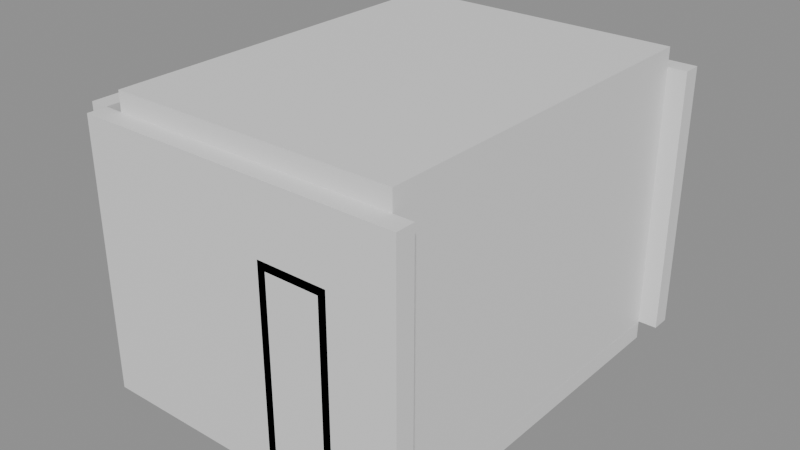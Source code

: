# Source: e1418_after.blend  (saved by Blender 5.2.44; exported with 4.5.12 LTS)
import bpy
from mathutils import Matrix  # noqa: F401  (used for matrix-valued properties, if any)

bpy.ops.wm.read_factory_settings(use_empty=True)
scene = bpy.context.scene
scene.name = 'Scene'

# ---- materials (node trees are filled in below, after node groups)
mat_muro_pintura = bpy.data.materials.new('Muro_Pintura')
mat_suelo_madera = bpy.data.materials.new('Suelo_Madera')
mat_losacero = bpy.data.materials.new('Losacero')
mat_marco_blanco = bpy.data.materials.new('Marco_Blanco')
mat_madera_roble = bpy.data.materials.new('Madera_Roble')
mat_vidrio = bpy.data.materials.new('Vidrio')

# ---- material node trees
mat_muro_pintura.use_nodes = True; mat_muro_pintura.node_tree.nodes.clear()
_N = mat_muro_pintura.node_tree.nodes; _L = mat_muro_pintura.node_tree.links
n0 = _N.new('ShaderNodeBsdfPrincipled'); n0.name = 'Principled BSDF'; n0.location = (-200, 100)
n0.inputs[3].default_value = 1.45
n0.inputs[10].default_value = 0.005
n1 = _N.new('ShaderNodeOutputMaterial'); n1.name = 'Material Output'; n1.location = (200, 100)
_L.new(n0.outputs[0], n1.inputs[0])
n1.is_active_output = True
mat_suelo_madera.use_nodes = True; mat_suelo_madera.node_tree.nodes.clear()
_N = mat_suelo_madera.node_tree.nodes; _L = mat_suelo_madera.node_tree.links
n0 = _N.new('ShaderNodeBsdfPrincipled'); n0.name = 'Principled BSDF'; n0.location = (-200, 100)
n0.inputs[3].default_value = 1.45
n0.inputs[10].default_value = 0.005
n1 = _N.new('ShaderNodeOutputMaterial'); n1.name = 'Material Output'; n1.location = (200, 100)
_L.new(n0.outputs[0], n1.inputs[0])
n1.is_active_output = True
mat_losacero.use_nodes = True; mat_losacero.node_tree.nodes.clear()
_N = mat_losacero.node_tree.nodes; _L = mat_losacero.node_tree.links
n0 = _N.new('ShaderNodeBsdfPrincipled'); n0.name = 'Principled BSDF'; n0.location = (-200, 100)
n0.inputs[3].default_value = 1.45
n0.inputs[10].default_value = 0.005
n1 = _N.new('ShaderNodeOutputMaterial'); n1.name = 'Material Output'; n1.location = (200, 100)
_L.new(n0.outputs[0], n1.inputs[0])
n1.is_active_output = True
mat_marco_blanco.use_nodes = True; mat_marco_blanco.node_tree.nodes.clear()
_N = mat_marco_blanco.node_tree.nodes; _L = mat_marco_blanco.node_tree.links
n0 = _N.new('ShaderNodeBsdfPrincipled'); n0.name = 'Principled BSDF'; n0.location = (-200, 100)
n0.inputs[3].default_value = 1.45
n0.inputs[10].default_value = 0.005
n1 = _N.new('ShaderNodeOutputMaterial'); n1.name = 'Material Output'; n1.location = (200, 100)
_L.new(n0.outputs[0], n1.inputs[0])
n1.is_active_output = True
mat_madera_roble.use_nodes = True; mat_madera_roble.node_tree.nodes.clear()
_N = mat_madera_roble.node_tree.nodes; _L = mat_madera_roble.node_tree.links
n0 = _N.new('ShaderNodeBsdfPrincipled'); n0.name = 'Principled BSDF'; n0.location = (-200, 100)
n0.inputs[3].default_value = 1.45
n0.inputs[10].default_value = 0.005
n1 = _N.new('ShaderNodeOutputMaterial'); n1.name = 'Material Output'; n1.location = (200, 100)
_L.new(n0.outputs[0], n1.inputs[0])
n1.is_active_output = True
mat_vidrio.use_nodes = True; mat_vidrio.node_tree.nodes.clear()
_N = mat_vidrio.node_tree.nodes; _L = mat_vidrio.node_tree.links
n0 = _N.new('ShaderNodeBsdfPrincipled'); n0.name = 'Principled BSDF'; n0.location = (-200, 100)
n0.inputs[0].default_value = (0.7, 0.85, 1.0, 1.0)
n0.inputs[2].default_value = 0.05
n0.inputs[3].default_value = 1.45
n0.inputs[10].default_value = 0.005
n0.inputs[18].default_value = 1.0
n1 = _N.new('ShaderNodeOutputMaterial'); n1.name = 'Material Output'; n1.location = (200, 100)
_L.new(n0.outputs[0], n1.inputs[0])
n1.is_active_output = True

# ---- meshes
me_estudio_muro_sur_cuerpo_mesh = bpy.data.meshes.new('Estudio_Muro_Sur_Cuerpo_mesh')
me_estudio_muro_sur_cuerpo_mesh.from_pydata([(0.0, 0.0, 0.0), (3.4, 0.0, 0.0), (3.4, 0.2, 0.0), (0.0, 0.2, 0.0), (0.0, 0.0, 2.8), (3.4, 0.0, 2.8), (3.4, 0.2, 2.8), (0.0, 0.2, 2.8)], [], [(0, 1, 2, 3), (4, 5, 6, 7), (0, 1, 5, 4), (1, 2, 6, 5), (2, 3, 7, 6), (3, 0, 4, 7)])
me_estudio_muro_sur_cuerpo_mesh.materials.append(mat_muro_pintura)
me_estudio_muro_sur_cuerpo_mesh.update()
me_estudio_muro_norte_cuerpo_mesh = bpy.data.meshes.new('Estudio_Muro_Norte_Cuerpo_mesh')
me_estudio_muro_norte_cuerpo_mesh.from_pydata([(0.0, 0.0, 0.0), (3.4, 0.0, 0.0), (3.4, 0.2, 0.0), (0.0, 0.2, 0.0), (0.0, 0.0, 2.8), (3.4, 0.0, 2.8), (3.4, 0.2, 2.8), (0.0, 0.2, 2.8)], [], [(0, 1, 2, 3), (4, 5, 6, 7), (0, 1, 5, 4), (1, 2, 6, 5), (2, 3, 7, 6), (3, 0, 4, 7)])
me_estudio_muro_norte_cuerpo_mesh.materials.append(mat_muro_pintura)
me_estudio_muro_norte_cuerpo_mesh.update()
me_estudio_muro_oeste_cuerpo_mesh = bpy.data.meshes.new('Estudio_Muro_Oeste_Cuerpo_mesh')
me_estudio_muro_oeste_cuerpo_mesh.from_pydata([(0.0, 0.0, 0.0), (4.0, 0.0, 0.0), (4.0, 0.2, 0.0), (0.0, 0.2, 0.0), (0.0, 0.0, 2.8), (4.0, 0.0, 2.8), (4.0, 0.2, 2.8), (0.0, 0.2, 2.8)], [], [(0, 1, 2, 3), (4, 5, 6, 7), (0, 1, 5, 4), (1, 2, 6, 5), (2, 3, 7, 6), (3, 0, 4, 7)])
me_estudio_muro_oeste_cuerpo_mesh.materials.append(mat_muro_pintura)
me_estudio_muro_oeste_cuerpo_mesh.update()
me_estudio_muro_este_cuerpo_mesh = bpy.data.meshes.new('Estudio_Muro_Este_Cuerpo_mesh')
me_estudio_muro_este_cuerpo_mesh.from_pydata([(0.0, 0.0, 0.0), (4.0, 0.0, 0.0), (4.0, 0.2, 0.0), (0.0, 0.2, 0.0), (0.0, 0.0, 2.8), (4.0, 0.0, 2.8), (4.0, 0.2, 2.8), (0.0, 0.2, 2.8)], [], [(0, 1, 2, 3), (4, 5, 6, 7), (0, 1, 5, 4), (1, 2, 6, 5), (2, 3, 7, 6), (3, 0, 4, 7)])
me_estudio_muro_este_cuerpo_mesh.materials.append(mat_muro_pintura)
me_estudio_muro_este_cuerpo_mesh.update()
me_estudio_suelo_mesh = bpy.data.meshes.new('Estudio_Suelo_mesh')
me_estudio_suelo_mesh.from_pydata([(0.0, 0.0, 0.0), (3.0, 0.0, 0.0), (3.0, 4.0, 0.0), (0.0, 4.0, 0.0), (0.0, 0.0, 0.2), (3.0, 0.0, 0.2), (3.0, 4.0, 0.2), (0.0, 4.0, 0.2)], [], [(0, 3, 2, 1), (4, 5, 6, 7), (1, 2, 6, 5), (3, 0, 4, 7), (2, 3, 7, 6), (0, 1, 5, 4)])
me_estudio_suelo_mesh.materials.append(mat_suelo_madera)
me_estudio_suelo_mesh.update()
me_estudio_techo_cuerpo_mesh = bpy.data.meshes.new('Estudio_Techo_Cuerpo_mesh')
me_estudio_techo_cuerpo_mesh.from_pydata([(0.0, 0.0, 2.8), (3.0, 0.0, 2.8), (3.0, 4.0, 2.8), (0.0, 4.0, 2.8), (0.0, 0.0, 3.0), (3.0, 0.0, 3.0), (3.0, 4.0, 3.0), (0.0, 4.0, 3.0)], [], [(0, 1, 2, 3), (4, 5, 6, 7), (0, 1, 5, 4), (1, 2, 6, 5), (2, 3, 7, 6), (3, 0, 4, 7)])
me_estudio_techo_cuerpo_mesh.materials.append(mat_losacero)
me_estudio_techo_cuerpo_mesh.update()
me_puertaacceso_jamba_izq_mesh = bpy.data.meshes.new('PuertaAcceso_Jamba_Izq_mesh')
me_puertaacceso_jamba_izq_mesh.from_pydata([(0.0, 0.0, 0.0), (0.08, 0.0, 0.0), (0.08, 0.2, 0.0), (0.0, 0.2, 0.0), (0.0, 0.0, 2.1), (0.08, 0.0, 2.1), (0.08, 0.2, 2.1), (0.0, 0.2, 2.1)], [], [(0, 1, 2, 3), (4, 5, 6, 7), (0, 1, 5, 4), (1, 2, 6, 5), (2, 3, 7, 6), (3, 0, 4, 7)])
me_puertaacceso_jamba_izq_mesh.materials.append(mat_marco_blanco)
me_puertaacceso_jamba_izq_mesh.update()
me_puertaacceso_jamba_der_mesh = bpy.data.meshes.new('PuertaAcceso_Jamba_Der_mesh')
me_puertaacceso_jamba_der_mesh.from_pydata([(0.0, 0.0, 0.0), (0.08, 0.0, 0.0), (0.08, 0.2, 0.0), (0.0, 0.2, 0.0), (0.0, 0.0, 2.1), (0.08, 0.0, 2.1), (0.08, 0.2, 2.1), (0.0, 0.2, 2.1)], [], [(0, 1, 2, 3), (4, 5, 6, 7), (0, 1, 5, 4), (1, 2, 6, 5), (2, 3, 7, 6), (3, 0, 4, 7)])
me_puertaacceso_jamba_der_mesh.materials.append(mat_marco_blanco)
me_puertaacceso_jamba_der_mesh.update()
me_puertaacceso_dintel_mesh = bpy.data.meshes.new('PuertaAcceso_Dintel_mesh')
me_puertaacceso_dintel_mesh.from_pydata([(0.0, 0.0, 0.0), (0.56, 0.0, 0.0), (0.56, 0.2, 0.0), (0.0, 0.2, 0.0), (0.0, 0.0, 0.08), (0.56, 0.0, 0.08), (0.56, 0.2, 0.08), (0.0, 0.2, 0.08)], [], [(0, 1, 2, 3), (4, 5, 6, 7), (0, 1, 5, 4), (1, 2, 6, 5), (2, 3, 7, 6), (3, 0, 4, 7)])
me_puertaacceso_dintel_mesh.materials.append(mat_marco_blanco)
me_puertaacceso_dintel_mesh.update()
me_puertaacceso_panel_mesh = bpy.data.meshes.new('PuertaAcceso_Panel_mesh')
me_puertaacceso_panel_mesh.from_pydata([(0.0, 0.0, 0.0), (0.55, 0.0, 0.0), (0.55, 0.04, 0.0), (0.0, 0.04, 0.0), (0.0, 0.0, 2.01), (0.55, 0.0, 2.01), (0.55, 0.04, 2.01), (0.0, 0.04, 2.01)], [], [(0, 1, 2, 3), (4, 5, 6, 7), (0, 1, 5, 4), (1, 2, 6, 5), (2, 3, 7, 6), (3, 0, 4, 7)])
me_puertaacceso_panel_mesh.materials.append(mat_madera_roble)
me_puertaacceso_panel_mesh.update()
me_ventana_jamba_izq_mesh = bpy.data.meshes.new('Ventana_Jamba_Izq_mesh')
me_ventana_jamba_izq_mesh.from_pydata([(0.0, 0.0, 0.0), (0.06, 0.0, 0.0), (0.06, 0.2, 0.0), (0.0, 0.2, 0.0), (0.0, 0.0, 1.1), (0.06, 0.0, 1.1), (0.06, 0.2, 1.1), (0.0, 0.2, 1.1)], [], [(0, 1, 2, 3), (4, 5, 6, 7), (0, 1, 5, 4), (1, 2, 6, 5), (2, 3, 7, 6), (3, 0, 4, 7)])
me_ventana_jamba_izq_mesh.materials.append(mat_marco_blanco)
me_ventana_jamba_izq_mesh.update()
me_ventana_jamba_der_mesh = bpy.data.meshes.new('Ventana_Jamba_Der_mesh')
me_ventana_jamba_der_mesh.from_pydata([(0.0, 0.0, 0.0), (0.06, 0.0, 0.0), (0.06, 0.2, 0.0), (0.0, 0.2, 0.0), (0.0, 0.0, 1.1), (0.06, 0.0, 1.1), (0.06, 0.2, 1.1), (0.0, 0.2, 1.1)], [], [(0, 1, 2, 3), (4, 5, 6, 7), (0, 1, 5, 4), (1, 2, 6, 5), (2, 3, 7, 6), (3, 0, 4, 7)])
me_ventana_jamba_der_mesh.materials.append(mat_marco_blanco)
me_ventana_jamba_der_mesh.update()
me_ventana_trav_inf_mesh = bpy.data.meshes.new('Ventana_Trav_Inf_mesh')
me_ventana_trav_inf_mesh.from_pydata([(0.0, 0.0, 0.0), (1.08, 0.0, 0.0), (1.08, 0.2, 0.0), (0.0, 0.2, 0.0), (0.0, 0.0, 0.06), (1.08, 0.0, 0.06), (1.08, 0.2, 0.06), (0.0, 0.2, 0.06)], [], [(0, 1, 2, 3), (4, 5, 6, 7), (0, 1, 5, 4), (1, 2, 6, 5), (2, 3, 7, 6), (3, 0, 4, 7)])
me_ventana_trav_inf_mesh.materials.append(mat_marco_blanco)
me_ventana_trav_inf_mesh.update()
me_ventana_trav_sup_mesh = bpy.data.meshes.new('Ventana_Trav_Sup_mesh')
me_ventana_trav_sup_mesh.from_pydata([(0.0, 0.0, 0.0), (1.08, 0.0, 0.0), (1.08, 0.2, 0.0), (0.0, 0.2, 0.0), (0.0, 0.0, 0.06), (1.08, 0.0, 0.06), (1.08, 0.2, 0.06), (0.0, 0.2, 0.06)], [], [(0, 1, 2, 3), (4, 5, 6, 7), (0, 1, 5, 4), (1, 2, 6, 5), (2, 3, 7, 6), (3, 0, 4, 7)])
me_ventana_trav_sup_mesh.materials.append(mat_marco_blanco)
me_ventana_trav_sup_mesh.update()
me_ventana_vidrio_1_1_mesh = bpy.data.meshes.new('Ventana_Vidrio_1_1_mesh')
me_ventana_vidrio_1_1_mesh.from_pydata([(0.0, 0.0, 0.0), (1.08, 0.0, 0.0), (1.08, 0.18, 0.0), (0.0, 0.18, 0.0), (0.0, 0.0, 0.98), (1.08, 0.0, 0.98), (1.08, 0.18, 0.98), (0.0, 0.18, 0.98)], [], [(0, 1, 2, 3), (4, 5, 6, 7), (0, 1, 5, 4), (1, 2, 6, 5), (2, 3, 7, 6), (3, 0, 4, 7)])
me_ventana_vidrio_1_1_mesh.materials.append(mat_vidrio)
me_ventana_vidrio_1_1_mesh.update()

# ---- objects
ob_estudio = bpy.data.objects.new('Estudio', None)
ob_estudio_muro_sur = bpy.data.objects.new('Estudio_Muro_Sur', None)
ob_estudio_muro_sur_cuerpo = bpy.data.objects.new('Estudio_Muro_Sur_Cuerpo', me_estudio_muro_sur_cuerpo_mesh)
ob_estudio_muro_norte = bpy.data.objects.new('Estudio_Muro_Norte', None)
ob_estudio_muro_norte_cuerpo = bpy.data.objects.new('Estudio_Muro_Norte_Cuerpo', me_estudio_muro_norte_cuerpo_mesh)
ob_estudio_muro_oeste = bpy.data.objects.new('Estudio_Muro_Oeste', None)
ob_estudio_muro_oeste_cuerpo = bpy.data.objects.new('Estudio_Muro_Oeste_Cuerpo', me_estudio_muro_oeste_cuerpo_mesh)
ob_estudio_muro_este = bpy.data.objects.new('Estudio_Muro_Este', None)
ob_estudio_muro_este_cuerpo = bpy.data.objects.new('Estudio_Muro_Este_Cuerpo', me_estudio_muro_este_cuerpo_mesh)
ob_estudio_suelo_solido = bpy.data.objects.new('Estudio_Suelo_Solido', me_estudio_suelo_mesh)
ob_estudio_suelo = bpy.data.objects.new('Estudio_Suelo', None)
ob_estudio_techo_cuerpo = bpy.data.objects.new('Estudio_Techo_Cuerpo', me_estudio_techo_cuerpo_mesh)
ob_estudio_techo = bpy.data.objects.new('Estudio_Techo', None)
ob_puertaacceso = bpy.data.objects.new('PuertaAcceso', None)
ob_puertaacceso_jamba_izq = bpy.data.objects.new('PuertaAcceso_Jamba_Izq', me_puertaacceso_jamba_izq_mesh)
ob_puertaacceso_jamba_der = bpy.data.objects.new('PuertaAcceso_Jamba_Der', me_puertaacceso_jamba_der_mesh)
ob_puertaacceso_dintel = bpy.data.objects.new('PuertaAcceso_Dintel', me_puertaacceso_dintel_mesh)
ob_puertaacceso_panel = bpy.data.objects.new('PuertaAcceso_Panel', me_puertaacceso_panel_mesh)
ob_ventana = bpy.data.objects.new('Ventana', None)
ob_ventana_jamba_izq = bpy.data.objects.new('Ventana_Jamba_Izq', me_ventana_jamba_izq_mesh)
ob_ventana_jamba_der = bpy.data.objects.new('Ventana_Jamba_Der', me_ventana_jamba_der_mesh)
ob_ventana_trav_inf = bpy.data.objects.new('Ventana_Trav_Inf', me_ventana_trav_inf_mesh)
ob_ventana_trav_sup = bpy.data.objects.new('Ventana_Trav_Sup', me_ventana_trav_sup_mesh)
ob_ventana_vidrio_1_1 = bpy.data.objects.new('Ventana_Vidrio_1_1', me_ventana_vidrio_1_1_mesh)

# ---- transforms, parenting, visibility, modifiers, constraints
ob_estudio.location = (0.0, 0.0, 0.0)
ob_estudio.empty_display_type = 'ARROWS'
ob_estudio_muro_sur.parent = ob_estudio
ob_estudio_muro_sur.location = (0.0, 0.0, 0.0)
ob_estudio_muro_sur.empty_display_type = 'ARROWS'
ob_estudio_muro_sur_cuerpo.parent = ob_estudio_muro_sur
ob_estudio_muro_sur_cuerpo.location = (0.0, 0.0, 0.0)
ob_estudio_muro_norte.parent = ob_estudio
ob_estudio_muro_norte.location = (0.0, 4.2, 0.0)
ob_estudio_muro_norte.empty_display_type = 'ARROWS'
ob_estudio_muro_norte_cuerpo.parent = ob_estudio_muro_norte
ob_estudio_muro_norte_cuerpo.location = (0.0, 0.0, 0.0)
ob_estudio_muro_oeste.parent = ob_estudio
ob_estudio_muro_oeste.location = (0.0, 0.2, 0.0)
ob_estudio_muro_oeste.rotation_euler = (0.0, 0.0, 1.571)
ob_estudio_muro_oeste.empty_display_type = 'ARROWS'
ob_estudio_muro_oeste_cuerpo.parent = ob_estudio_muro_oeste
ob_estudio_muro_oeste_cuerpo.location = (0.0, 0.0, 0.0)
ob_estudio_muro_este.parent = ob_estudio
ob_estudio_muro_este.location = (3.2, 0.2, 0.0)
ob_estudio_muro_este.rotation_euler = (0.0, 0.0, 1.571)
ob_estudio_muro_este.empty_display_type = 'ARROWS'
ob_estudio_muro_este_cuerpo.parent = ob_estudio_muro_este
ob_estudio_muro_este_cuerpo.location = (0.0, 0.0, 0.0)
ob_estudio_suelo_solido.parent = ob_estudio_suelo
ob_estudio_suelo_solido.location = (0.0, 0.0, 0.0)
ob_estudio_suelo.parent = ob_estudio
ob_estudio_suelo.location = (0.2, 0.2, -0.2)
ob_estudio_suelo.empty_display_type = 'ARROWS'
ob_estudio_techo_cuerpo.parent = ob_estudio_techo
ob_estudio_techo_cuerpo.location = (0.2, 0.2, 0.0)
ob_estudio_techo.parent = ob_estudio
ob_estudio_techo.location = (0.0, 0.0, 0.0)
ob_estudio_techo.empty_display_type = 'ARROWS'
ob_puertaacceso.location = (2.0, 0.0, 0.0)
ob_puertaacceso.empty_display_type = 'ARROWS'
ob_puertaacceso_jamba_izq.parent = ob_puertaacceso
ob_puertaacceso_jamba_izq.location = (0.0, 0.0, 0.0)
ob_puertaacceso_jamba_der.parent = ob_puertaacceso
ob_puertaacceso_jamba_der.location = (0.64, 0.0, 0.0)
ob_puertaacceso_dintel.parent = ob_puertaacceso
ob_puertaacceso_dintel.location = (0.08, 0.0, 2.02)
ob_puertaacceso_panel.parent = ob_puertaacceso
ob_puertaacceso_panel.location = (0.085, 0.08, 0.005)
ob_ventana.location = (1.5, 4.0, 1.0)
ob_ventana.empty_display_type = 'ARROWS'
ob_ventana_jamba_izq.parent = ob_ventana
ob_ventana_jamba_izq.location = (0.0, 0.0, 0.0)
ob_ventana_jamba_der.parent = ob_ventana
ob_ventana_jamba_der.location = (1.14, 0.0, 0.0)
ob_ventana_trav_inf.parent = ob_ventana
ob_ventana_trav_inf.location = (0.06, 0.0, 0.0)
ob_ventana_trav_sup.parent = ob_ventana
ob_ventana_trav_sup.location = (0.06, 0.0, 1.04)
ob_ventana_vidrio_1_1.parent = ob_ventana
ob_ventana_vidrio_1_1.location = (0.06, 0.02, 0.06)

# ---- collection membership
scene.collection.objects.link(ob_estudio)
scene.collection.objects.link(ob_estudio_muro_sur)
scene.collection.objects.link(ob_estudio_muro_sur_cuerpo)
scene.collection.objects.link(ob_estudio_muro_norte)
scene.collection.objects.link(ob_estudio_muro_norte_cuerpo)
scene.collection.objects.link(ob_estudio_muro_oeste)
scene.collection.objects.link(ob_estudio_muro_oeste_cuerpo)
scene.collection.objects.link(ob_estudio_muro_este)
scene.collection.objects.link(ob_estudio_muro_este_cuerpo)
scene.collection.objects.link(ob_estudio_suelo_solido)
scene.collection.objects.link(ob_estudio_suelo)
scene.collection.objects.link(ob_estudio_techo_cuerpo)
scene.collection.objects.link(ob_estudio_techo)
scene.collection.objects.link(ob_puertaacceso)
scene.collection.objects.link(ob_puertaacceso_jamba_izq)
scene.collection.objects.link(ob_puertaacceso_jamba_der)
scene.collection.objects.link(ob_puertaacceso_dintel)
scene.collection.objects.link(ob_puertaacceso_panel)
scene.collection.objects.link(ob_ventana)
scene.collection.objects.link(ob_ventana_jamba_izq)
scene.collection.objects.link(ob_ventana_jamba_der)
scene.collection.objects.link(ob_ventana_trav_inf)
scene.collection.objects.link(ob_ventana_trav_sup)
scene.collection.objects.link(ob_ventana_vidrio_1_1)

# ---- scene / render settings (as saved in the file)
scene.frame_start = 1; scene.frame_end = 250; scene.frame_set(1)
scene.render.engine = 'BLENDER_EEVEE_NEXT'
scene.render.bake_bias = 0.0
scene.render.bake_samples = 0
scene.render.compositor_device = 'GPU'
scene.eevee.use_volume_custom_range = False
scene.eevee.fast_gi_thickness_near = 0.1
scene.eevee.fast_gi_thickness_far = 0.0
scene.eevee.ray_tracing_options.screen_trace_thickness = 0.1
bpy.context.view_layer.update()

# ---- added for rendering (the .blend has no active camera and no usable light): camera, sun + grey world if the file has none
cam_auto = bpy.data.cameras.new('AutoCamera')
cam_auto.lens = 50.0
cam_auto.sensor_width = 36.0
cam_auto.clip_end = 1000.0
ob_auto_camera = bpy.data.objects.new('AutoCamera', cam_auto)
scene.collection.objects.link(ob_auto_camera)
ob_auto_camera.location = (7.63598, -5.04318, 6.22879)
ob_auto_camera.rotation_euler = (1.09748, -7.21219e-08, 0.694738)
scene.camera = ob_auto_camera
light_auto_sun = bpy.data.lights.new('AutoSun', 'SUN')
light_auto_sun.energy = 3.0
light_auto_sun.angle = 0.0523599
ob_auto_sun = bpy.data.objects.new('AutoSun', light_auto_sun)
scene.collection.objects.link(ob_auto_sun)
ob_auto_sun.rotation_euler = (0.872665, 0.174533, 0.523599)
if scene.world is None:
    world_auto = bpy.data.worlds.new('AutoWorld')
    world_auto.color = (0.3, 0.3, 0.3)
    scene.world = world_auto
bpy.context.view_layer.update()
